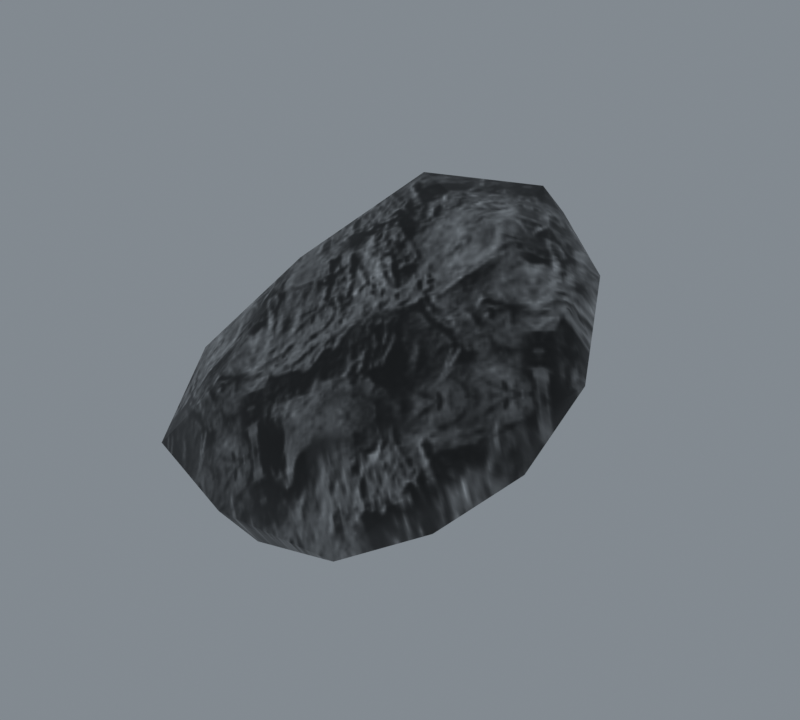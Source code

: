 # Source: import.blend  (saved by Blender 5.2.45; exported with 4.5.12 LTS)
import bpy
from mathutils import Matrix  # noqa: F401  (used for matrix-valued properties, if any)

bpy.ops.wm.read_factory_settings(use_empty=True)
scene = bpy.context.scene
scene.name = 'Beer01'

# ---- collections
col_collection = bpy.data.collections.new('Collection'); scene.collection.children.link(col_collection)

# ---- images (referenced by path relative to the original .blend; pixels are not part of the script)
import os
ASSET_DIR = os.environ.get("B2B_ASSET_DIR", "")  # directory of the original .blend (textures are referenced by path, not embedded)
HERE = os.path.dirname(os.path.abspath(__file__))  # packed textures are extracted next to this script under _unpacked/

def load_image(name, relpath, width, height, colorspace="sRGB"):
    """Load a texture the original file referenced (path relative to the .blend, or extracted next to this script)."""
    p = next((c for c in (os.path.join(HERE, relpath), os.path.join(ASSET_DIR, relpath)) if relpath and os.path.exists(c)), "")
    if p:
        img = bpy.data.images.load(p, check_existing=True)
        img.name = name
    else:  # same state as the original file: an image datablock whose file is absent (Cycles renders it pink)
        img = bpy.data.images.new(name, width, height)
        img.source = "FILE"
        img.filepath = "//" + (relpath or name)
    img.colorspace_settings.name = colorspace
    return img
img_ston01_jpg = load_image('ston01.jpg', '_unpacked/ston01.8a22aedf.jpg', 128, 128, 'sRGB')

# ---- materials (node trees are filled in below, after node groups)
mat_ston01_jpg = bpy.data.materials.new('ston01.jpg')
mat_ston01_jpg.diffuse_color = (0.492, 0.5403, 0.4167, 1.0)

# ---- material node trees
mat_ston01_jpg.use_nodes = True; mat_ston01_jpg.node_tree.nodes.clear()
_N = mat_ston01_jpg.node_tree.nodes; _L = mat_ston01_jpg.node_tree.links
n0 = _N.new('ShaderNodeBsdfPrincipled'); n0.name = 'Principled BSDF'; n0.location = (-200, 100)
n0.inputs[10].default_value = 0.005
n1 = _N.new('ShaderNodeOutputMaterial'); n1.name = 'Material Output'; n1.location = (200, 100)
n2 = _N.new('ShaderNodeTexImage'); n2.name = 'Image Texture'; n2.location = (-600, 100)
n2.image = img_ston01_jpg
_L.new(n0.outputs[0], n1.inputs[0])
_L.new(n2.outputs[0], n0.inputs[0])
n1.is_active_output = True

# ---- world
world_world = bpy.data.worlds.new('World'); scene.world = world_world
world_world.use_nodes = True; world_world.node_tree.nodes.clear()
_N = world_world.node_tree.nodes; _L = world_world.node_tree.links
n0 = _N.new('ShaderNodeOutputWorld'); n0.name = 'World Output'; n0.location = (200, 100)
n1 = _N.new('ShaderNodeBackground'); n1.name = 'Background'; n1.location = (-200, 100)
n1.inputs[0].default_value = (0.32, 0.36, 0.4, 1.0)
n1.inputs[1].default_value = 0.7
_L.new(n1.outputs[0], n0.inputs[0])
n0.is_active_output = True
world_world.color = (0.05088, 0.05088, 0.05088)
world_world.sun_shadow_jitter_overblur = 0.0

# ---- meshes
me_stone03 = bpy.data.meshes.new('Stone03')
me_stone03.from_pydata([(49.38, 7.102, 115.7), (90.79, 1.104, 90.5), (41.02, 54.59, 121.7), (102.0, 1.241, 57.98), (76.67, 52.09, 86.32), (24.55, 102.0, 91.91), (-9.085, 27.52, 124.8), (-18.42, 85.48, 104.0), (-47.88, 19.58, 88.07), (-2.386, -2.384, 106.7), (-58.36, -8.916, 79.63), (-53.99, -23.83, 71.24), (65.6, -25.82, 75.36), (2.935, -36.15, 70.22), (54.53, -49.87, 46.81), (92.97, -35.29, 51.16), (92.45, -27.99, 23.09), (85.86, 27.84, 47.84), (59.64, -49.75, -11.19), (67.47, -6.523, 7.531), (48.39, 45.75, 50.9), (40.44, 87.4, 68.12), (-18.05, 103.6, 70.86), (-0.3088, 69.56, 53.0), (-42.79, 56.52, 39.71), (-60.22, 52.69, 65.23), (-100.5, 17.46, 28.7), (-89.17, 35.19, 0.7949), (-128.8, -7.476, -20.53), (-117.9, -25.38, 17.0), (-76.16, -59.61, 17.56), (-126.6, -54.86, -33.39), (-59.4, -73.92, -38.82), (4.106, -70.6, 27.19), (60.91, -62.32, 20.31), (16.36, -69.81, -36.08), (-35.8, -8.423, -27.51), (-37.8, 28.17, 15.98), (16.35, 19.77, 27.15), (-105.2, -11.09, -34.37), (-57.32, -50.93, -69.81), (24.39, -33.52, -36.36)], [], [(0, 1, 2), (1, 3, 4), (1, 4, 2), (2, 4, 5), (0, 2, 6), (2, 5, 7), (2, 7, 6), (6, 7, 8), (0, 6, 9), (6, 8, 10), (6, 10, 9), (9, 10, 11), (0, 9, 12), (9, 11, 13), (9, 13, 12), (12, 13, 14), (0, 12, 1), (12, 14, 15), (12, 15, 1), (1, 15, 3), (3, 16, 17), (16, 18, 19), (16, 19, 17), (17, 19, 20), (5, 21, 22), (21, 20, 23), (21, 23, 22), (22, 23, 24), (8, 25, 26), (25, 24, 27), (25, 27, 26), (26, 27, 28), (11, 29, 30), (29, 28, 31), (29, 31, 30), (30, 31, 32), (14, 33, 34), (33, 32, 35), (33, 35, 34), (34, 35, 18), (20, 21, 17), (21, 5, 4), (21, 4, 17), (17, 4, 3), (24, 25, 22), (25, 8, 7), (25, 7, 22), (22, 7, 5), (28, 29, 26), (29, 11, 10), (29, 10, 26), (26, 10, 8), (32, 33, 30), (33, 14, 13), (33, 13, 30), (30, 13, 11), (18, 16, 34), (16, 3, 15), (16, 15, 34), (34, 15, 14), (36, 37, 38), (37, 24, 23), (37, 23, 38), (38, 23, 20), (36, 39, 37), (39, 28, 27), (39, 27, 37), (37, 27, 24), (36, 40, 39), (40, 32, 31), (40, 31, 39), (39, 31, 28), (36, 41, 40), (41, 18, 35), (41, 35, 40), (40, 35, 32), (36, 38, 41), (38, 20, 19), (38, 19, 41), (41, 19, 18)])
me_stone03.polygons.foreach_set('use_smooth', [True] * 80)
_uv = me_stone03.uv_layers.new(name='Float2')
_uv.uv.foreach_set('vector', [0.4387, 0.9089, 0.7322, 1.097, 0.1231, 1.051, 0.7322, 1.097, 0.9082, 1.126, 0.4177, 1.208, 0.7322, 1.097, 0.4177, 1.208, 0.1231, 1.051, 0.1231, 1.051, 0.4177, 1.208, -0.075, 1.104, 0.4387, 0.9089, 0.1231, 1.051, 0.0679, 0.658, 0.1231, 1.051, -0.075, 1.104, -0.1976, 0.8039, 0.1231, 1.051, -0.1976, 0.8039, 0.0679, 0.658, 0.0679, 0.658, -0.1976, 0.8039, 0.116, 0.3586, 0.4387, 0.9089, 0.0679, 0.658, 0.3313, 0.5601, 0.0679, 0.658, 0.116, 0.3586, 0.2666, 0.1773, 0.0679, 0.658, 0.2666, 0.1773, 0.3313, 0.5601, 0.3313, 0.5601, 0.2666, 0.1773, 0.3992, 0.1352, 0.4387, 0.9089, 0.3313, 0.5601, 0.8461, 0.8289, 0.3313, 0.5601, 0.3992, 0.1352, 0.6863, 0.4179, 0.3313, 0.5601, 0.6863, 0.4179, 0.8461, 0.8289, 0.8461, 0.8289, 0.6863, 0.4179, 1.053, 0.638, 0.4387, 0.9089, 0.8461, 0.8289, 0.7322, 1.097, 0.8461, 0.8289, 1.053, 0.638, 1.101, 0.9235, 0.8461, 0.8289, 1.101, 0.9235, 0.7322, 1.097, 0.7322, 1.097, 1.101, 0.9235, 0.9082, 1.126, 0.9082, 1.126, 1.175, 0.9161, 0.7437, 1.123, 1.175, 0.9161, 1.311, 0.6008, 1.028, 0.8356, 1.175, 0.9161, 1.028, 0.8356, 0.7437, 1.123, 0.7437, 1.123, 1.028, 0.8356, 0.4914, 0.9774, -0.075, 1.104, 0.1629, 1.112, -0.1583, 0.8377, 0.1629, 1.112, 0.4914, 0.9774, 0.1683, 0.7884, 0.1629, 1.112, 0.1683, 0.7884, -0.1583, 0.8377, -0.1583, 0.8377, 0.1683, 0.7884, 0.1334, 0.4749, 0.116, 0.3586, -0.0171, 0.3883, 0.1735, -0.0251, -0.0171, 0.3883, 0.1334, 0.4749, 0.2347, 0.0769, -0.0171, 0.3883, 0.2347, 0.0769, 0.1735, -0.0251, 0.1735, -0.0251, 0.2347, 0.0769, 0.4055, -0.344, 0.3992, 0.1352, 0.3894, -0.3064, 0.732, -0.195, 0.3894, -0.3064, 0.4055, -0.344, 0.7254, -0.5297, 0.3894, -0.3064, 0.7254, -0.5297, 0.732, -0.195, 0.732, -0.195, 0.7254, -0.5297, 1.106, -0.2184, 1.053, 0.638, 1.056, 0.2412, 1.255, 0.5961, 1.056, 0.2412, 1.106, -0.2184, 1.36, 0.242, 1.056, 0.2412, 1.36, 0.242, 1.255, 0.5961, 1.255, 0.5961, 1.36, 0.242, 1.311, 0.6008, 0.4914, 0.9774, 0.1629, 1.112, 0.7437, 1.123, 0.1629, 1.112, -0.075, 1.104, 0.4177, 1.208, 0.1629, 1.112, 0.4177, 1.208, 0.7437, 1.123, 0.7437, 1.123, 0.4177, 1.208, 0.9082, 1.126, 0.1334, 0.4749, -0.0171, 0.3883, -0.1583, 0.8377, -0.0171, 0.3883, 0.116, 0.3586, -0.1976, 0.8039, -0.0171, 0.3883, -0.1976, 0.8039, -0.1583, 0.8377, -0.1583, 0.8377, -0.1976, 0.8039, -0.075, 1.104, 0.4055, -0.344, 0.3894, -0.3064, 0.1735, -0.0251, 0.3894, -0.3064, 0.3992, 0.1352, 0.2666, 0.1773, 0.3894, -0.3064, 0.2666, 0.1773, 0.1735, -0.0251, 0.1735, -0.0251, 0.2666, 0.1773, 0.116, 0.3586, 1.106, -0.2184, 1.056, 0.2412, 0.732, -0.195, 1.056, 0.2412, 1.053, 0.638, 0.6863, 0.4179, 1.056, 0.2412, 0.6863, 0.4179, 0.732, -0.195, 0.732, -0.195, 0.6863, 0.4179, 0.3992, 0.1352, 1.311, 0.6008, 1.175, 0.9161, 1.255, 0.5961, 1.175, 0.9161, 0.9082, 1.126, 1.101, 0.9235, 1.175, 0.9161, 1.101, 0.9235, 1.255, 0.5961, 1.255, 0.5961, 1.101, 0.9235, 1.053, 0.638, 0.7917, 0.1859, 0.4049, 0.3666, 0.6098, 0.6625, 0.4049, 0.3666, 0.1334, 0.4749, 0.1683, 0.7884, 0.4049, 0.3666, 0.1683, 0.7884, 0.6098, 0.6625, 0.6098, 0.6625, 0.1683, 0.7884, 0.4914, 0.9774, 0.7917, 0.1859, 0.5715, -0.2368, 0.4049, 0.3666, 0.5715, -0.2368, 0.4055, -0.344, 0.2347, 0.0769, 0.5715, -0.2368, 0.2347, 0.0769, 0.4049, 0.3666, 0.4049, 0.3666, 0.2347, 0.0769, 0.1334, 0.4749, 0.7917, 0.1859, 1.117, -0.1533, 0.5715, -0.2368, 1.117, -0.1533, 1.106, -0.2184, 0.7254, -0.5297, 1.117, -0.1533, 0.7254, -0.5297, 0.5715, -0.2368, 0.5715, -0.2368, 0.7254, -0.5297, 0.4055, -0.344, 0.7917, 0.1859, 1.193, 0.429, 1.117, -0.1533, 1.193, 0.429, 1.311, 0.6008, 1.36, 0.242, 1.193, 0.429, 1.36, 0.242, 1.117, -0.1533, 1.117, -0.1533, 1.36, 0.242, 1.106, -0.2184, 0.7917, 0.1859, 0.6098, 0.6625, 1.193, 0.429, 0.6098, 0.6625, 0.4914, 0.9774, 1.028, 0.8356, 0.6098, 0.6625, 1.028, 0.8356, 1.193, 0.429, 1.193, 0.429, 1.028, 0.8356, 1.311, 0.6008])
me_stone03.materials.append(mat_ston01_jpg)
me_stone03.update()
me_stone03.normals_split_custom_set([tuple(v) for v in zip(*[iter([0.1516, -0.3833, 0.9111, 0.609, -0.2005, 0.7674, 0.2774, 0.1951, 0.9407, 0.609, -0.2005, 0.7674, 0.9922, 0.1244, -0.008614, 0.8102, 0.5249, 0.2609, 0.609, -0.2005, 0.7674, 0.8102, 0.5249, 0.2609, 0.2774, 0.1951, 0.9407, 0.2774, 0.1951, 0.9407, 0.8102, 0.5249, 0.2609, 0.3325, 0.8421, 0.4246, 0.1516, -0.3833, 0.9111, 0.2774, 0.1951, 0.9407, -0.2546, -0.1284, 0.9585, 0.2774, 0.1951, 0.9407, 0.3325, 0.8421, 0.4246, -0.4063, 0.4004, 0.8213, 0.2774, 0.1951, 0.9407, -0.4063, 0.4004, 0.8213, -0.2546, -0.1284, 0.9585, -0.2546, -0.1284, 0.9585, -0.4063, 0.4004, 0.8213, -0.6102, 0.07062, 0.7891, 0.1516, -0.3833, 0.9111, -0.2546, -0.1284, 0.9585, -0.0943, -0.5453, 0.8329, -0.2546, -0.1284, 0.9585, -0.6102, 0.07062, 0.7891, -0.4793, -0.2212, 0.8493, -0.2546, -0.1284, 0.9585, -0.4793, -0.2212, 0.8493, -0.0943, -0.5453, 0.8329, -0.0943, -0.5453, 0.8329, -0.4793, -0.2212, 0.8493, -0.2737, -0.5601, 0.7819, 0.1516, -0.3833, 0.9111, -0.0943, -0.5453, 0.8329, 0.1441, -0.634, 0.7598, -0.0943, -0.5453, 0.8329, -0.2737, -0.5601, 0.7819, -0.03611, -0.6568, 0.7532, -0.0943, -0.5453, 0.8329, -0.03611, -0.6568, 0.7532, 0.1441, -0.634, 0.7598, 0.1441, -0.634, 0.7598, -0.03611, -0.6568, 0.7532, 0.1436, -0.7184, 0.6806, 0.1516, -0.3833, 0.9111, 0.1441, -0.634, 0.7598, 0.609, -0.2005, 0.7674, 0.1441, -0.634, 0.7598, 0.1436, -0.7184, 0.6806, 0.6439, -0.6318, 0.4315, 0.1441, -0.634, 0.7598, 0.6439, -0.6318, 0.4315, 0.609, -0.2005, 0.7674, 0.609, -0.2005, 0.7674, 0.6439, -0.6318, 0.4315, 0.9922, 0.1244, -0.008614, 0.9922, 0.1244, -0.008614, 0.8219, -0.1266, -0.5553, 0.5768, 0.4855, -0.657, 0.8219, -0.1266, -0.5553, 0.6087, -0.2308, -0.7591, 0.3401, 0.4343, -0.8341, 0.8219, -0.1266, -0.5553, 0.3401, 0.4343, -0.8341, 0.5768, 0.4855, -0.657, 0.5768, 0.4855, -0.657, 0.3401, 0.4343, -0.8341, 0.1197, 0.4416, -0.8892, 0.3325, 0.8421, 0.4246, 0.3558, 0.6203, -0.6991, -0.2814, 0.8482, -0.4488, 0.3558, 0.6203, -0.6991, 0.1197, 0.4416, -0.8892, 0.1073, 0.4251, -0.8988, 0.3558, 0.6203, -0.6991, 0.1073, 0.4251, -0.8988, -0.2814, 0.8482, -0.4488, -0.2814, 0.8482, -0.4488, 0.1073, 0.4251, -0.8988, -0.1392, 0.6712, -0.7281, -0.6102, 0.07062, 0.7891, -0.7472, 0.6034, 0.2787, -0.7649, 0.3218, 0.5581, -0.7472, 0.6034, 0.2787, -0.1392, 0.6712, -0.7281, -0.3369, 0.7929, -0.5077, -0.7472, 0.6034, 0.2787, -0.3369, 0.7929, -0.5077, -0.7649, 0.3218, 0.5581, -0.7649, 0.3218, 0.5581, -0.3369, 0.7929, -0.5077, -0.8797, 0.4191, -0.2246, -0.2737, -0.5601, 0.7819, -0.6856, -0.2631, 0.6788, -0.2729, -0.7589, 0.5913, -0.6856, -0.2631, 0.6788, -0.8797, 0.4191, -0.2246, -0.7457, -0.5512, -0.3743, -0.6856, -0.2631, 0.6788, -0.7457, -0.5512, -0.3743, -0.2729, -0.7589, 0.5913, -0.2729, -0.7589, 0.5913, -0.7457, -0.5512, -0.3743, -0.1204, -0.9771, -0.1755, 0.1436, -0.7184, 0.6806, 0.02259, -0.894, 0.4476, 0.4821, -0.8742, 0.0587, 0.02259, -0.894, 0.4476, -0.1204, -0.9771, -0.1755, 0.3164, -0.7391, -0.5947, 0.02259, -0.894, 0.4476, 0.3164, -0.7391, -0.5947, 0.4821, -0.8742, 0.0587, 0.4821, -0.8742, 0.0587, 0.3164, -0.7391, -0.5947, 0.6087, -0.2308, -0.7591, 0.1197, 0.4416, -0.8892, 0.3558, 0.6203, -0.6991, 0.5768, 0.4855, -0.657, 0.3558, 0.6203, -0.6991, 0.3325, 0.8421, 0.4246, 0.8102, 0.5249, 0.2609, 0.3558, 0.6203, -0.6991, 0.8102, 0.5249, 0.2609, 0.5768, 0.4855, -0.657, 0.5768, 0.4855, -0.657, 0.8102, 0.5249, 0.2609, 0.9922, 0.1244, -0.008614, -0.1392, 0.6712, -0.7281, -0.7472, 0.6034, 0.2787, -0.2814, 0.8482, -0.4488, -0.7472, 0.6034, 0.2787, -0.6102, 0.07062, 0.7891, -0.4063, 0.4004, 0.8213, -0.7472, 0.6034, 0.2787, -0.4063, 0.4004, 0.8213, -0.2814, 0.8482, -0.4488, -0.2814, 0.8482, -0.4488, -0.4063, 0.4004, 0.8213, 0.3325, 0.8421, 0.4246, -0.8797, 0.4191, -0.2246, -0.6856, -0.2631, 0.6788, -0.7649, 0.3218, 0.5581, -0.6856, -0.2631, 0.6788, -0.2737, -0.5601, 0.7819, -0.4793, -0.2212, 0.8493, -0.6856, -0.2631, 0.6788, -0.4793, -0.2212, 0.8493, -0.7649, 0.3218, 0.5581, -0.7649, 0.3218, 0.5581, -0.4793, -0.2212, 0.8493, -0.6102, 0.07062, 0.7891, -0.1204, -0.9771, -0.1755, 0.02259, -0.894, 0.4476, -0.2729, -0.7589, 0.5913, 0.02259, -0.894, 0.4476, 0.1436, -0.7184, 0.6806, -0.03611, -0.6568, 0.7532, 0.02259, -0.894, 0.4476, -0.03611, -0.6568, 0.7532, -0.2729, -0.7589, 0.5913, -0.2729, -0.7589, 0.5913, -0.03611, -0.6568, 0.7532, -0.2737, -0.5601, 0.7819, 0.6087, -0.2308, -0.7591, 0.8219, -0.1266, -0.5553, 0.4821, -0.8742, 0.0587, 0.8219, -0.1266, -0.5553, 0.9922, 0.1244, -0.008614, 0.6439, -0.6318, 0.4315, 0.8219, -0.1266, -0.5553, 0.6439, -0.6318, 0.4315, 0.4821, -0.8742, 0.0587, 0.4821, -0.8742, 0.0587, 0.6439, -0.6318, 0.4315, 0.1436, -0.7184, 0.6806, 0.1143, 0.6186, -0.7773, 0.1526, 0.5428, -0.8259, 0.1483, 0.5618, -0.8138, 0.1526, 0.5428, -0.8259, -0.1392, 0.6712, -0.7281, 0.1073, 0.4251, -0.8988, 0.1526, 0.5428, -0.8259, 0.1073, 0.4251, -0.8988, 0.1483, 0.5618, -0.8138, 0.1483, 0.5618, -0.8138, 0.1073, 0.4251, -0.8988, 0.1197, 0.4416, -0.8892, 0.1143, 0.6186, -0.7773, -0.1158, 0.452, -0.8845, 0.1526, 0.5428, -0.8259, -0.1158, 0.452, -0.8845, -0.8797, 0.4191, -0.2246, -0.3369, 0.7929, -0.5077, -0.1158, 0.452, -0.8845, -0.3369, 0.7929, -0.5077, 0.1526, 0.5428, -0.8259, 0.1526, 0.5428, -0.8259, -0.3369, 0.7929, -0.5077, -0.1392, 0.6712, -0.7281, 0.1143, 0.6186, -0.7773, -0.01601, -0.01771, -0.9997, -0.1158, 0.452, -0.8845, -0.01601, -0.01771, -0.9997, -0.1204, -0.9771, -0.1755, -0.7457, -0.5512, -0.3743, -0.01601, -0.01771, -0.9997, -0.7457, -0.5512, -0.3743, -0.1158, 0.452, -0.8845, -0.1158, 0.452, -0.8845, -0.7457, -0.5512, -0.3743, -0.8797, 0.4191, -0.2246, 0.1143, 0.6186, -0.7773, 0.2943, 0.3504, -0.8892, -0.01601, -0.01771, -0.9997, 0.2943, 0.3504, -0.8892, 0.6087, -0.2308, -0.7591, 0.3164, -0.7391, -0.5947, 0.2943, 0.3504, -0.8892, 0.3164, -0.7391, -0.5947, -0.01601, -0.01771, -0.9997, -0.01601, -0.01771, -0.9997, 0.3164, -0.7391, -0.5947, -0.1204, -0.9771, -0.1755, 0.1143, 0.6186, -0.7773, 0.1483, 0.5618, -0.8138, 0.2943, 0.3504, -0.8892, 0.1483, 0.5618, -0.8138, 0.1197, 0.4416, -0.8892, 0.3401, 0.4343, -0.8341, 0.1483, 0.5618, -0.8138, 0.3401, 0.4343, -0.8341, 0.2943, 0.3504, -0.8892, 0.2943, 0.3504, -0.8892, 0.3401, 0.4343, -0.8341, 0.6087, -0.2308, -0.7591])] * 3)])
arm_stone03_skeleton = bpy.data.armatures.new('Stone03_skeleton')  # bones are not reproduced

# ---- objects
ob_stone03_skeleton = bpy.data.objects.new('Stone03_skeleton', arm_stone03_skeleton)
ob_stone03 = bpy.data.objects.new('Stone03', me_stone03)

# ---- transforms, parenting, visibility, modifiers, constraints
ob_stone03_skeleton.location = (0.0, 0.0, 0.0)
ob_stone03_skeleton.show_in_front = True
ob_stone03.parent = ob_stone03_skeleton
ob_stone03.location = (0.0, 0.0, 0.0)
_vg = ob_stone03.vertex_groups.new(name='GeoSphere01')
_vg.add([0, 1, 2, 3, 4, 5, 6, 7, 8, 9, 10, 11, 12, 13, 14, 15, 16, 17, 18, 19, 20, 21, 22, 23, 24, 25, 26, 27, 28, 29, 30, 31, 32, 33, 34, 35, 36, 37, 38, 39, 40, 41], 1.0, 'REPLACE')
_m = ob_stone03.modifiers.new('Armature', 'ARMATURE')
_m.object = ob_stone03_skeleton

# ---- collection membership
scene.collection.objects.link(ob_stone03_skeleton)
scene.collection.objects.link(ob_stone03)

# ---- scene / render settings (as saved in the file)
scene.frame_start = 0; scene.frame_end = 0; scene.frame_set(0)
scene.render.engine = 'CYCLES'
scene.render.resolution_x = 400
scene.render.resolution_y = 360
scene.render.film_transparent = True
scene.render.bake_bias = 0.0
scene.render.bake_samples = 0
scene.render.compositor_device = 'GPU'
scene.cycles.samples = 8
scene.eevee.use_volume_custom_range = False
scene.eevee.fast_gi_thickness_near = 0.1
scene.eevee.fast_gi_thickness_far = 0.0
scene.eevee.ray_tracing_options.screen_trace_thickness = 0.1
scene.view_settings.view_transform = 'Standard'
bpy.context.view_layer.update()

# ---- added for rendering (the .blend has no active camera): camera
cam_auto = bpy.data.cameras.new('AutoCamera')
cam_auto.lens = 50.0
cam_auto.sensor_width = 36.0
cam_auto.clip_end = 5687.0
ob_auto_camera = bpy.data.objects.new('AutoCamera', cam_auto)
scene.collection.objects.link(ob_auto_camera)
ob_auto_camera.location = (310.664, -374.019, 286.747)
ob_auto_camera.rotation_euler = (1.09748, -7.21219e-08, 0.694738)
scene.camera = ob_auto_camera
bpy.context.view_layer.update()
